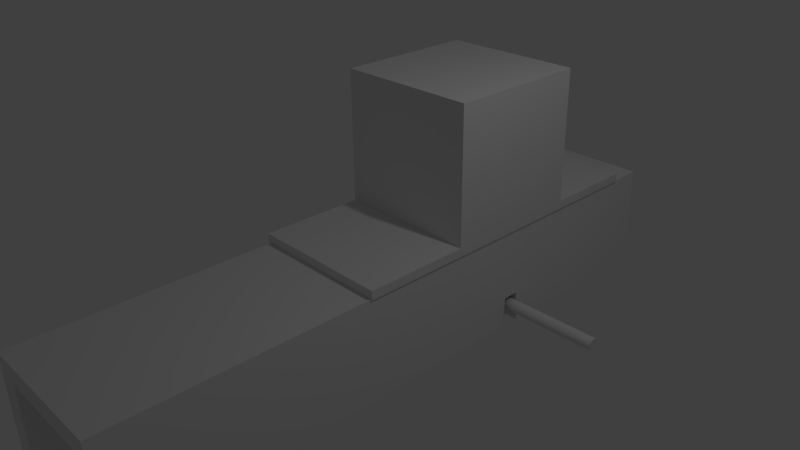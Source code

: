 # Source: PTO3.blend  (saved by Blender 2.76.0; exported with 4.5.12 LTS)
import bpy
from mathutils import Matrix  # noqa: F401  (used for matrix-valued properties, if any)

bpy.ops.wm.read_factory_settings(use_empty=True)
scene = bpy.context.scene
scene.name = 'Scene'

# ---- collections
col_collection_1 = bpy.data.collections.new('Collection 1'); scene.collection.children.link(col_collection_1)

# ---- materials (node trees are filled in below, after node groups)
mat_material = bpy.data.materials.new('Material')
mat_material.alpha_threshold = 0.0
mat_material.use_transparent_shadow = False
mat_material.roughness = 0.5
mat_material.line_color = (0.0, 0.0, 0.0, 1.0)

# ---- material node trees

# ---- world
world_world = bpy.data.worlds.new('World'); scene.world = world_world
world_world.color = (0.05088, 0.05088, 0.05088)
world_world.use_sun_shadow = False
world_world.sun_shadow_jitter_overblur = 0.0
world_world.cycles.sampling_method = 'MANUAL'
world_world.cycles.sample_map_resolution = 256

# ---- cameras
cam_camera = bpy.data.cameras.new('Camera')
cam_camera.clip_end = 100.0
cam_camera.lens = 35.0
cam_camera.sensor_width = 32.0
cam_camera.sensor_height = 18.0
cam_camera.ortho_scale = 7.314
cam_camera.dof.focus_distance = 0.0
cam_camera.dof.aperture_fstop = 128.0

# ---- lights
light_lamp = bpy.data.lights.new('Lamp', 'POINT')
light_lamp.transmission_factor = 0.0
light_lamp.cutoff_distance = 30.0
light_lamp.energy = 100.0
light_lamp.shadow_buffer_clip_start = 1.001
light_lamp.shadow_soft_size = 0.1
light_lamp.shadow_maximum_resolution = 0.006
light_lamp.use_absolute_resolution = True
light_lamp.cycles.use_multiple_importance_sampling = False

# ---- meshes
me_cube_001 = bpy.data.meshes.new('Cube.001')
me_cube_001.from_pydata([(-1.0, -1.0, -1.0), (-1.0, -1.0, 1.0), (-1.0, 1.0, -1.0), (-1.0, 1.0, 1.0), (1.0, -1.0, -1.0), (1.0, -1.0, 1.0), (1.0, 1.0, -1.0), (1.0, 1.0, 1.0), (-1.0, -1.0, -0.8693), (-1.0, 1.0, -0.8693), (1.0, 1.0, -0.8773), (1.0, -1.0, -0.8773), (1.0, -2.47, -0.8773), (1.0, -2.47, -1.0), (-1.0, -2.47, -1.0), (-1.0, -2.47, -0.8693), (-1.0, 2.349, -0.8693), (-1.0, 2.349, -1.0), (1.0, 2.349, -0.8773), (1.0, 2.349, -1.0)], [], [(1, 3, 9, 8), (3, 7, 10, 9), (10, 11, 4, 6), (0, 4, 13, 14), (0, 2, 6, 4), (5, 7, 3, 1), (5, 1, 8, 11), (8, 9, 2, 0), (2, 9, 16, 17), (7, 5, 11, 10), (12, 15, 14, 13), (11, 8, 15, 12), (8, 0, 14, 15), (4, 11, 12, 13), (16, 18, 19, 17), (9, 10, 18, 16), (10, 6, 19, 18), (6, 2, 17, 19)])
me_cube_001.use_remesh_preserve_volume = False
me_cube_001.use_remesh_preserve_attributes = False
me_cube_001.use_mirror_vertex_groups = False
me_cube_001.update()
me_cylinder = bpy.data.meshes.new('Cylinder')
me_cylinder.from_pydata([(0.0, 1.0, -1.0), (0.0, 1.0, 1.0), (0.1951, 0.9808, -1.0), (0.1951, 0.9808, 1.0), (0.3827, 0.9239, -1.0), (0.3827, 0.9239, 1.0), (0.5556, 0.8315, -1.0), (0.5556, 0.8315, 1.0), (0.7071, 0.7071, -1.0), (0.7071, 0.7071, 1.0), (0.8315, 0.5556, -1.0), (0.8315, 0.5556, 1.0), (0.9239, 0.3827, -1.0), (0.9239, 0.3827, 1.0), (0.9808, 0.1951, -1.0), (0.9808, 0.1951, 1.0), (1.0, 7.55e-08, -1.0), (1.0, 7.55e-08, 1.0), (0.9808, -0.1951, -1.0), (0.9808, -0.1951, 1.0), (0.9239, -0.3827, -1.0), (0.9239, -0.3827, 1.0), (0.8315, -0.5556, -1.0), (0.8315, -0.5556, 1.0), (0.7071, -0.7071, -1.0), (0.7071, -0.7071, 1.0), (0.5556, -0.8315, -1.0), (0.5556, -0.8315, 1.0), (0.3827, -0.9239, -1.0), (0.3827, -0.9239, 1.0), (0.1951, -0.9808, -1.0), (0.1951, -0.9808, 1.0), (-3.258e-07, -1.0, -1.0), (-3.258e-07, -1.0, 1.0), (-0.1951, -0.9808, -1.0), (-0.1951, -0.9808, 1.0), (-0.3827, -0.9239, -1.0), (-0.3827, -0.9239, 1.0), (-0.5556, -0.8315, -1.0), (-0.5556, -0.8315, 1.0), (-0.7071, -0.7071, -1.0), (-0.7071, -0.7071, 1.0), (-0.8315, -0.5556, -1.0), (-0.8315, -0.5556, 1.0), (-0.9239, -0.3827, -1.0), (-0.9239, -0.3827, 1.0), (-0.9808, -0.1951, -1.0), (-0.9808, -0.1951, 1.0), (-1.0, 9.656e-07, -1.0), (-1.0, 9.656e-07, 1.0), (-0.9808, 0.1951, -1.0), (-0.9808, 0.1951, 1.0), (-0.9239, 0.3827, -1.0), (-0.9239, 0.3827, 1.0), (-0.8315, 0.5556, -1.0), (-0.8315, 0.5556, 1.0), (-0.7071, 0.7071, -1.0), (-0.7071, 0.7071, 1.0), (-0.5556, 0.8315, -1.0), (-0.5556, 0.8315, 1.0), (-0.3827, 0.9239, -1.0), (-0.3827, 0.9239, 1.0), (-0.1951, 0.9808, -1.0), (-0.1951, 0.9808, 1.0), (7.799e-07, 1.0, -0.2848), (5.701e-06, 9.527, -0.1917), (-3.934e-07, 9.527, -1.217e-07), (-6.488e-06, 9.527, 0.1917), (-7.546e-07, 1.0, 0.2972), (0.1951, 0.9808, 0.2972), (1.859, 9.344, 0.1917), (1.859, 9.344, -1.608e-07), (1.859, 9.344, -0.1917), (0.1951, 0.9808, -0.2848), (0.3827, 0.9239, 0.2972), (3.646, 8.802, 0.1917), (3.646, 8.802, -1.655e-07), (3.646, 8.802, -0.1917), (0.3827, 0.9239, -0.2848), (0.5556, 0.8315, 0.2972), (5.293, 7.922, 0.1917), (5.293, 7.922, -1.698e-07), (5.293, 7.922, -0.1917), (0.5556, 0.8315, -0.2848), (0.7071, 0.7071, 0.2972), (6.737, 6.737, 0.1917), (6.737, 6.737, -1.736e-07), (6.737, 6.737, -0.1917), (0.7071, 0.7071, -0.2848), (0.8315, 0.5556, 0.2972), (7.922, 5.293, 0.1917), (7.922, 5.293, -1.767e-07), (7.922, 5.293, -0.1917), (0.8315, 0.5556, -0.2848), (0.9239, 0.3827, 0.2972), (8.802, 3.646, 0.1917), (8.802, 3.646, -1.79e-07), (8.802, 3.646, -0.1917), (0.9239, 0.3827, -0.2848), (0.9808, 0.1951, 0.2972), (9.344, 1.859, 0.1917), (9.344, 1.859, -1.804e-07), (9.344, 1.859, -0.1917), (0.9808, 0.1951, -0.2848), (1.0, 7.55e-08, 0.2972), (9.527, -2.56e-06, 0.1917), (9.527, -2.56e-06, -1.809e-07), (9.527, -2.56e-06, -0.1917), (1.0, 7.55e-08, -0.2848), (0.9808, -0.1951, 0.2972), (9.344, -1.859, 0.1917), (9.344, -1.859, -1.804e-07), (9.344, -1.859, -0.1917), (0.9808, -0.1951, -0.2848), (0.9239, -0.3827, 0.2972), (8.802, -3.646, 0.1917), (8.802, -3.646, -1.79e-07), (8.802, -3.646, -0.1917), (0.9239, -0.3827, -0.2848), (0.8315, -0.5556, 0.2972), (7.922, -5.293, 0.1917), (7.922, -5.293, -1.767e-07), (7.922, -5.293, -0.1917), (0.8315, -0.5556, -0.2848), (0.7071, -0.7071, 0.2972), (6.737, -6.737, 0.1917), (6.737, -6.737, -1.736e-07), (6.737, -6.737, -0.1917), (0.7071, -0.7071, -0.2848), (0.5556, -0.8315, 0.2972), (5.293, -7.922, 0.1917), (5.293, -7.922, -1.698e-07), (5.293, -7.922, -0.1917), (0.5556, -0.8315, -0.2848), (0.3827, -0.9239, 0.2972), (3.646, -8.802, 0.1917), (3.646, -8.802, -1.655e-07), (3.646, -8.802, -0.1917), (0.3827, -0.9239, -0.2848), (0.1951, -0.9808, 0.2972), (1.859, -9.344, 0.1917), (1.859, -9.344, -1.608e-07), (1.859, -9.344, -0.1917), (0.1951, -0.9808, -0.2848), (-1.08e-06, -1.0, 0.2972), (-9.592e-06, -9.527, 0.1917), (-3.498e-06, -9.527, -1.559e-07), (2.597e-06, -9.527, -0.1917), (4.541e-07, -1.0, -0.2848), (-0.1951, -0.9808, 0.2972), (-1.859, -9.344, 0.1917), (-1.859, -9.344, -1.51e-07), (-1.859, -9.344, -0.1917), (-0.1951, -0.9808, -0.2848), (-0.3827, -0.9239, 0.2972), (-3.646, -8.802, 0.1917), (-3.646, -8.802, -1.464e-07), (-3.646, -8.802, -0.1917), (-0.3827, -0.9239, -0.2848), (-0.5556, -0.8315, 0.2972), (-5.293, -7.922, 0.1917), (-5.293, -7.922, -1.42e-07), (-5.293, -7.922, -0.1917), (-0.5556, -0.8315, -0.2848), (-0.7071, -0.7071, 0.2972), (-6.737, -6.737, 0.1917), (-6.737, -6.737, -1.383e-07), (-6.737, -6.737, -0.1917), (-0.7071, -0.7071, -0.2848), (-0.8315, -0.5556, 0.2972), (-7.922, -5.293, 0.1917), (-7.922, -5.293, -1.351e-07), (-7.922, -5.293, -0.1917), (-0.8315, -0.5556, -0.2848), (-0.9239, -0.3827, 0.2972), (-8.802, -3.646, 0.1917), (-8.802, -3.646, -1.328e-07), (-8.802, -3.646, -0.1917), (-0.9239, -0.3827, -0.2848), (-0.9808, -0.1951, 0.2972), (-9.344, -1.859, 0.1917), (-9.344, -1.859, -1.314e-07), (-9.344, -1.859, -0.1917), (-0.9808, -0.1951, -0.2848), (-1.0, 9.656e-07, 0.2972), (-9.527, 5.921e-06, 0.1917), (-9.527, 5.921e-06, -1.309e-07), (-9.527, 5.921e-06, -0.1917), (-1.0, 9.656e-07, -0.2848), (-0.9808, 0.1951, 0.2972), (-9.344, 1.859, 0.1917), (-9.344, 1.859, -1.314e-07), (-9.344, 1.859, -0.1917), (-0.9808, 0.1951, -0.2848), (-0.9239, 0.3827, 0.2972), (-8.802, 3.646, 0.1917), (-8.802, 3.646, -1.328e-07), (-8.802, 3.646, -0.1917), (-0.9239, 0.3827, -0.2848), (-0.8315, 0.5556, 0.2972), (-7.922, 5.293, 0.1917), (-7.922, 5.293, -1.351e-07), (-7.922, 5.293, -0.1917), (-0.8315, 0.5556, -0.2848), (-0.7071, 0.7071, 0.2972), (-6.737, 6.737, 0.1917), (-6.737, 6.737, -1.383e-07), (-6.737, 6.737, -0.1917), (-0.7071, 0.7071, -0.2848), (-0.5556, 0.8315, 0.2972), (-5.293, 7.922, 0.1917), (-5.293, 7.922, -1.42e-07), (-5.293, 7.922, -0.1917), (-0.5556, 0.8315, -0.2848), (-0.3827, 0.9239, 0.2972), (-3.646, 8.802, 0.1917), (-3.646, 8.802, -1.464e-07), (-3.646, 8.802, -0.1917), (-0.3827, 0.9239, -0.2848), (-0.1951, 0.9808, 0.2972), (-1.859, 9.344, 0.1917), (-1.859, 9.344, -1.51e-07), (-1.859, 9.344, -0.1917), (-0.1951, 0.9808, -0.2848)], [], [(68, 1, 3, 69), (69, 3, 5, 74), (74, 5, 7, 79), (79, 7, 9, 84), (84, 9, 11, 89), (89, 11, 13, 94), (94, 13, 15, 99), (99, 15, 17, 104), (104, 17, 19, 109), (109, 19, 21, 114), (114, 21, 23, 119), (119, 23, 25, 124), (124, 25, 27, 129), (129, 27, 29, 134), (134, 29, 31, 139), (139, 31, 33, 144), (144, 33, 35, 149), (149, 35, 37, 154), (154, 37, 39, 159), (159, 39, 41, 164), (164, 41, 43, 169), (169, 43, 45, 174), (174, 45, 47, 179), (179, 47, 49, 184), (184, 49, 51, 189), (189, 51, 53, 194), (194, 53, 55, 199), (199, 55, 57, 204), (204, 57, 59, 209), (209, 59, 61, 214), (3, 1, 63, 61, 59, 57, 55, 53, 51, 49, 47, 45, 43, 41, 39, 37, 35, 33, 31, 29, 27, 25, 23, 21, 19, 17, 15, 13, 11, 9, 7, 5), (219, 63, 1, 68), (214, 61, 63, 219), (0, 2, 4, 6, 8, 10, 12, 14, 16, 18, 20, 22, 24, 26, 28, 30, 32, 34, 36, 38, 40, 42, 44, 46, 48, 50, 52, 54, 56, 58, 60, 62), (60, 218, 223, 62), (218, 217, 222, 223), (217, 216, 221, 222), (216, 215, 220, 221), (215, 214, 219, 220), (62, 223, 64, 0), (223, 222, 65, 64), (222, 221, 66, 65), (221, 220, 67, 66), (220, 219, 68, 67), (58, 213, 218, 60), (213, 212, 217, 218), (212, 211, 216, 217), (211, 210, 215, 216), (210, 209, 214, 215), (56, 208, 213, 58), (208, 207, 212, 213), (207, 206, 211, 212), (206, 205, 210, 211), (205, 204, 209, 210), (54, 203, 208, 56), (203, 202, 207, 208), (202, 201, 206, 207), (201, 200, 205, 206), (200, 199, 204, 205), (52, 198, 203, 54), (198, 197, 202, 203), (197, 196, 201, 202), (196, 195, 200, 201), (195, 194, 199, 200), (50, 193, 198, 52), (193, 192, 197, 198), (192, 191, 196, 197), (191, 190, 195, 196), (190, 189, 194, 195), (48, 188, 193, 50), (188, 187, 192, 193), (187, 186, 191, 192), (186, 185, 190, 191), (185, 184, 189, 190), (46, 183, 188, 48), (183, 182, 187, 188), (182, 181, 186, 187), (181, 180, 185, 186), (180, 179, 184, 185), (44, 178, 183, 46), (178, 177, 182, 183), (177, 176, 181, 182), (176, 175, 180, 181), (175, 174, 179, 180), (42, 173, 178, 44), (173, 172, 177, 178), (172, 171, 176, 177), (171, 170, 175, 176), (170, 169, 174, 175), (40, 168, 173, 42), (168, 167, 172, 173), (167, 166, 171, 172), (166, 165, 170, 171), (165, 164, 169, 170), (38, 163, 168, 40), (163, 162, 167, 168), (162, 161, 166, 167), (161, 160, 165, 166), (160, 159, 164, 165), (36, 158, 163, 38), (158, 157, 162, 163), (157, 156, 161, 162), (156, 155, 160, 161), (155, 154, 159, 160), (34, 153, 158, 36), (153, 152, 157, 158), (152, 151, 156, 157), (151, 150, 155, 156), (150, 149, 154, 155), (32, 148, 153, 34), (148, 147, 152, 153), (147, 146, 151, 152), (146, 145, 150, 151), (145, 144, 149, 150), (30, 143, 148, 32), (143, 142, 147, 148), (142, 141, 146, 147), (141, 140, 145, 146), (140, 139, 144, 145), (28, 138, 143, 30), (138, 137, 142, 143), (137, 136, 141, 142), (136, 135, 140, 141), (135, 134, 139, 140), (26, 133, 138, 28), (133, 132, 137, 138), (132, 131, 136, 137), (131, 130, 135, 136), (130, 129, 134, 135), (24, 128, 133, 26), (128, 127, 132, 133), (127, 126, 131, 132), (126, 125, 130, 131), (125, 124, 129, 130), (22, 123, 128, 24), (123, 122, 127, 128), (122, 121, 126, 127), (121, 120, 125, 126), (120, 119, 124, 125), (20, 118, 123, 22), (118, 117, 122, 123), (117, 116, 121, 122), (116, 115, 120, 121), (115, 114, 119, 120), (18, 113, 118, 20), (113, 112, 117, 118), (112, 111, 116, 117), (111, 110, 115, 116), (110, 109, 114, 115), (16, 108, 113, 18), (108, 107, 112, 113), (107, 106, 111, 112), (106, 105, 110, 111), (105, 104, 109, 110), (14, 103, 108, 16), (103, 102, 107, 108), (102, 101, 106, 107), (101, 100, 105, 106), (100, 99, 104, 105), (12, 98, 103, 14), (98, 97, 102, 103), (97, 96, 101, 102), (96, 95, 100, 101), (95, 94, 99, 100), (10, 93, 98, 12), (93, 92, 97, 98), (92, 91, 96, 97), (91, 90, 95, 96), (90, 89, 94, 95), (8, 88, 93, 10), (88, 87, 92, 93), (87, 86, 91, 92), (86, 85, 90, 91), (85, 84, 89, 90), (6, 83, 88, 8), (83, 82, 87, 88), (82, 81, 86, 87), (81, 80, 85, 86), (80, 79, 84, 85), (4, 78, 83, 6), (78, 77, 82, 83), (77, 76, 81, 82), (76, 75, 80, 81), (75, 74, 79, 80), (2, 73, 78, 4), (73, 72, 77, 78), (72, 71, 76, 77), (71, 70, 75, 76), (70, 69, 74, 75), (0, 64, 73, 2), (64, 65, 72, 73), (65, 66, 71, 72), (66, 67, 70, 71), (67, 68, 69, 70)])
me_cylinder.use_remesh_preserve_volume = False
me_cylinder.use_remesh_preserve_attributes = False
me_cylinder.use_mirror_vertex_groups = False
me_cylinder.update()
me_cube = bpy.data.meshes.new('Cube')
me_cube.from_pydata([(1.0, 4.517, -0.1304), (1.0, -4.517, -0.1304), (-1.0, -4.517, -0.1304), (-1.0, 4.517, -0.1304), (1.0, 4.517, 0.1304), (1.0, -4.517, 0.1304), (-1.0, -4.517, 0.1304), (-1.0, 4.517, 0.1304), (1.0, 1.506, 0.1304), (1.0, -1.506, 0.1304), (0.7377, 4.517, 0.1304), (-0.6955, 4.517, 0.1304), (0.7377, -4.517, 0.1304), (-0.6955, -4.517, 0.1304), (-1.0, -1.506, 0.1304), (-1.0, 1.506, 0.1304), (0.7377, 1.506, 0.1304), (0.7377, -1.506, 0.1304), (-0.6955, 1.506, 0.1304), (-0.6955, -1.506, 0.1304), (1.0, -1.506, 1.358), (1.0, -4.517, 1.358), (-0.6955, 4.517, 1.358), (-1.0, 4.517, 1.358), (-0.6955, -4.517, 1.358), (-1.0, -4.517, 1.358), (-1.0, 1.506, 1.358), (1.0, 4.517, 1.358), (1.0, 1.506, 1.358), (0.7377, 4.517, 1.358), (0.7377, -4.517, 1.358), (-1.0, -1.506, 1.358), (0.7377, -1.506, 1.358), (0.7377, 1.506, 1.358), (-0.6955, -1.506, 1.358), (-0.6955, 1.506, 1.358), (1.0, -1.804, 0.1304), (-1.0, -1.804, 0.1304), (0.7377, -1.804, 0.1304), (-0.6955, -1.804, 0.1304), (1.0, -1.804, 1.358), (-1.0, -1.804, 1.358), (0.7377, -1.804, 1.358), (-0.6955, -1.804, 1.358), (-1.0, -1.541, 0.1304), (-1.0, -1.541, 0.9014), (1.0, -1.541, 0.1304), (0.7377, -1.541, 0.1304), (-0.6955, -1.541, 0.1304), (1.0, -1.541, 0.9014), (0.7377, -1.541, 0.9014), (-0.6955, -1.541, 0.9014), (1.0, -1.774, 0.1304), (0.7377, -1.774, 0.1304), (-0.6955, -1.774, 0.1304), (1.0, -1.774, 0.9014), (0.7377, -1.774, 0.9014), (-0.6955, -1.774, 0.9014), (-1.0, -1.774, 0.1304), (-1.0, -1.774, 0.9014)], [], [(0, 1, 2, 3), (9, 8, 28, 20), (0, 4, 8, 9, 46, 52, 36, 5, 1), (1, 5, 12, 13, 6, 2), (2, 6, 37, 58, 44, 14, 15, 7, 3), (4, 0, 3, 7, 11, 10), (38, 12, 30, 42), (38, 39, 13, 12), (8, 4, 27, 28), (15, 14, 31, 26), (10, 11, 18, 16), (16, 18, 19, 17), (7, 15, 26, 23), (37, 6, 25, 41), (43, 41, 25, 24), (40, 42, 30, 21), (27, 29, 33, 28), (28, 33, 32, 20), (22, 23, 26, 35), (35, 26, 31, 34), (10, 16, 33, 29), (4, 10, 29, 27), (16, 17, 32, 33), (46, 9, 20, 49), (48, 19, 34, 51), (12, 5, 21, 30), (11, 7, 23, 22), (18, 11, 22, 35), (6, 13, 24, 25), (19, 18, 35, 34), (13, 39, 43, 24), (5, 36, 40, 21), (55, 56, 42, 40), (57, 59, 41, 43), (58, 37, 41, 59), (53, 54, 39, 38), (53, 38, 42, 56), (17, 47, 50, 32), (17, 19, 48, 47), (14, 44, 45, 31), (34, 31, 45, 51), (20, 32, 50, 49), (54, 48, 51, 57), (52, 46, 49, 55), (36, 52, 55, 40), (39, 54, 57, 43), (47, 53, 56, 50), (47, 48, 54, 53), (44, 58, 59, 45), (51, 45, 59, 57), (49, 50, 56, 55)])
me_cube.materials.append(mat_material)
me_cube.use_remesh_preserve_volume = False
me_cube.use_remesh_preserve_attributes = False
me_cube.use_mirror_vertex_groups = False
me_cube.update()

# ---- objects
ob_cube_001 = bpy.data.objects.new('Cube.001', me_cube_001)
ob_cylinder = bpy.data.objects.new('Cylinder', me_cylinder)
ob_cube = bpy.data.objects.new('Cube', me_cube)
ob_lamp = bpy.data.objects.new('Lamp', light_lamp)
ob_camera = bpy.data.objects.new('Camera', cam_camera)

# ---- transforms, parenting, visibility, modifiers, constraints
ob_cube_001.location = (0.0, 1.559, 1.128)
ob_cube_001.lineart.crease_threshold = 0.0
ob_cylinder.location = (0.0, 1.652, -1.043)
ob_cylinder.rotation_euler = (-0.0, 1.571, 0.0)
ob_cylinder.scale = (0.08626, 0.08626, 2.333)
ob_cylinder.lineart.crease_threshold = 0.0
ob_cube.location = (0.0, 0.0, 0.0)
ob_cube.rotation_euler = (3.142, -0.0, 0.0)
ob_cube.scale = (0.9751, 0.9751, 0.9751)
ob_cube.lock_rotations_4d = False
ob_cube.empty_display_type = 'ARROWS'
ob_cube.lineart.crease_threshold = 0.0
ob_lamp.location = (4.076, 1.005, 5.904)
ob_lamp.rotation_euler = (0.6503, 0.05522, 1.866)
ob_lamp.lock_rotations_4d = False
ob_lamp.empty_display_type = 'ARROWS'
ob_lamp.color = (0.0, 0.0, 0.0, 0.0)
ob_lamp.lineart.crease_threshold = 0.0
ob_camera.location = (7.481, -6.508, 5.344)
ob_camera.rotation_euler = (1.109, 0.01082, 0.8149)
ob_camera.lock_rotations_4d = False
ob_camera.empty_display_type = 'ARROWS'
ob_camera.color = (0.0, 0.0, 0.0, 0.0)
ob_camera.display_type = 'WIRE'
ob_camera.lineart.crease_threshold = 0.0

# ---- collection membership
col_collection_1.objects.link(ob_cube_001)
col_collection_1.objects.link(ob_cylinder)
col_collection_1.objects.link(ob_cube)
col_collection_1.objects.link(ob_lamp)
col_collection_1.objects.link(ob_camera)

# ---- scene / render settings (as saved in the file)
scene.camera = ob_camera
scene.frame_start = 1; scene.frame_end = 250; scene.frame_set(1)
scene.render.engine = 'BLENDER_EEVEE_NEXT'
scene.render.resolution_percentage = 50
scene.render.dither_intensity = 0.0
scene.cycles.use_denoising = False
scene.cycles.samples = 10
scene.cycles.sampling_pattern = 'TABULATED_SOBOL'
scene.cycles.light_sampling_threshold = 0.0
scene.cycles.use_adaptive_sampling = False
scene.cycles.use_light_tree = False
scene.cycles.blur_glossy = 0.0
scene.cycles.pixel_filter_type = 'GAUSSIAN'
scene.cycles.sample_clamp_indirect = 0.0
scene.view_settings.view_transform = 'Standard'
bpy.context.view_layer.update()
